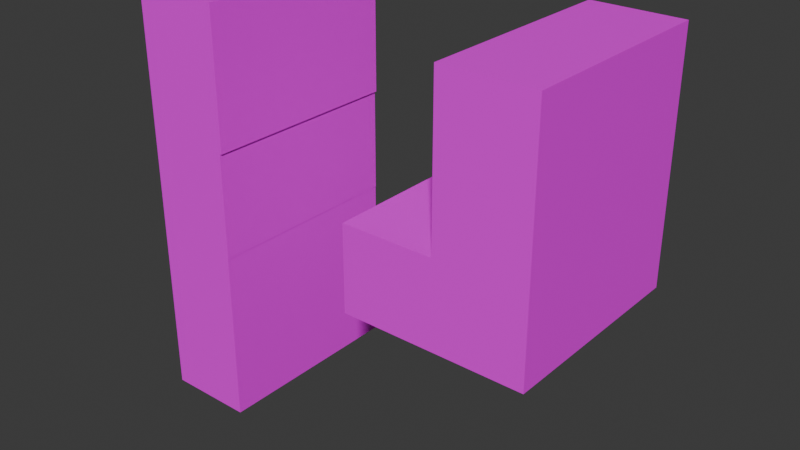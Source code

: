 # Source: ri.blend  (saved by Blender 4.4.32; exported with 4.5.12 LTS)
import bpy
from mathutils import Matrix  # noqa: F401  (used for matrix-valued properties, if any)

bpy.ops.wm.read_factory_settings(use_empty=True)
scene = bpy.context.scene
scene.name = 'Scene'

# ---- collections
col_collection = bpy.data.collections.new('Collection'); scene.collection.children.link(col_collection)

# ---- images (referenced by path relative to the original .blend; pixels are not part of the script)
import os
ASSET_DIR = os.environ.get("B2B_ASSET_DIR", "")  # directory of the original .blend (textures are referenced by path, not embedded)
HERE = os.path.dirname(os.path.abspath(__file__))  # packed textures are extracted next to this script under _unpacked/

def load_image(name, relpath, width, height, colorspace="sRGB"):
    """Load a texture the original file referenced (path relative to the .blend, or extracted next to this script)."""
    p = next((c for c in (os.path.join(HERE, relpath), os.path.join(ASSET_DIR, relpath)) if relpath and os.path.exists(c)), "")
    if p:
        img = bpy.data.images.load(p, check_existing=True)
        img.name = name
    else:  # same state as the original file: an image datablock whose file is absent (Cycles renders it pink)
        img = bpy.data.images.new(name, width, height)
        img.source = "FILE"
        img.filepath = "//" + (relpath or name)
    img.colorspace_settings.name = colorspace
    return img
img_titlelogo_png = load_image('titleLogo.png', 'titleLogo.png', 1024, 1024, 'sRGB')

# ---- materials (node trees are filled in below, after node groups)
mat_material = bpy.data.materials.new('Material')
mat_material.alpha_threshold = 0.0
mat_material.roughness = 0.5
mat_material.line_color = (0.0, 0.0, 0.0, 1.0)

# ---- material node trees
mat_material.use_nodes = True; mat_material.node_tree.nodes.clear()
_N = mat_material.node_tree.nodes; _L = mat_material.node_tree.links
n0 = _N.new('ShaderNodeOutputMaterial'); n0.name = 'Material Output'; n0.location = (300, 300)
n1 = _N.new('ShaderNodeBsdfPrincipled'); n1.name = 'Principled BSDF'; n1.location = (10, 300)
n1.inputs[3].default_value = 1.45
n2 = _N.new('ShaderNodeTexImage'); n2.name = '画像テクスチャ'; n2.location = (-280, 275)
n2.image = img_titlelogo_png
_L.new(n1.outputs[0], n0.inputs[0])
_L.new(n2.outputs[0], n1.inputs[0])
n0.is_active_output = True

# ---- world
world_world = bpy.data.worlds.new('World'); scene.world = world_world
world_world.use_nodes = True; world_world.node_tree.nodes.clear()
_N = world_world.node_tree.nodes; _L = world_world.node_tree.links
n0 = _N.new('ShaderNodeOutputWorld'); n0.name = 'World Output'; n0.location = (300, 300)
n1 = _N.new('ShaderNodeBackground'); n1.name = 'Background'; n1.location = (10, 300)
n1.inputs[0].default_value = (0.05088, 0.05088, 0.05088, 1.0)
_L.new(n1.outputs[0], n0.inputs[0])
n0.is_active_output = True
world_world.color = (0.05088, 0.05088, 0.05088)
world_world.sun_shadow_jitter_overblur = 0.0

# ---- meshes
me_cube = bpy.data.meshes.new('Cube')
me_cube.from_pydata([(-0.5757, -0.5, 0.3439), (-1.0, -0.5, 1.0), (-0.5776, -0.5, -0.1664), (-0.5757, 0.5, 0.3439), (0.1709, -0.5, -0.1664), (-0.5776, 0.5, -0.1664), (-1.0, -0.5, -1.0), (0.1709, 0.5, -0.1664), (0.5549, -0.5, -0.1664), (-1.0, 0.5, 1.0), (-1.0, 0.5, -1.0), (0.5549, 0.5, -0.1664), (1.0, -0.5, 1.0), (0.5662, -0.5, 0.2458), (1.0, 0.5, 1.0), (0.5662, 0.5, 0.2458), (-0.5662, -0.5, 1.0), (0.5662, -0.5, 1.0), (0.5662, 0.5, 1.0), (-0.5662, 0.5, 1.0), (1.0, 0.5, -0.1664), (1.0, -0.5, -0.1664), (-0.5776, 0.5, -1.0), (-0.5776, -0.5, -1.0), (0.1709, 0.1609, -0.1664), (0.3332, 0.3043, -0.1664), (0.1231, -0.5, 0.2458), (0.1231, 0.5, 0.2458), (-0.5662, 0.5, 0.3439), (-0.5662, -0.5, 0.3439), (0.1231, -0.5, -0.1664), (-0.5757, -0.5, -0.1664), (0.1231, 0.5, -0.1664), (-0.5757, 0.5, -0.1664)], [], [(14, 17, 12), (9, 16, 19), (15, 11, 7), (3, 5, 9), (14, 21, 20), (6, 22, 23), (1, 10, 6), (1, 2, 0), (12, 17, 13), (13, 18, 15), (15, 26, 13), (19, 29, 28), (20, 8, 11), (7, 25, 24), (25, 8, 24), (5, 31, 2), (24, 4, 30), (22, 2, 23), (0, 28, 29), (27, 30, 26), (3, 31, 33), (14, 18, 17), (9, 1, 16), (15, 18, 14), (14, 20, 15), (20, 11, 15), (7, 32, 27), (7, 27, 15), (3, 33, 5), (5, 22, 10), (10, 9, 5), (9, 19, 3), (19, 28, 3), (14, 12, 21), (6, 10, 22), (1, 9, 10), (29, 16, 0), (16, 1, 0), (1, 6, 2), (6, 23, 2), (2, 31, 0), (26, 30, 4), (8, 21, 13), (21, 12, 13), (26, 4, 13), (4, 8, 13), (13, 17, 18), (15, 27, 26), (19, 16, 29), (20, 21, 8), (25, 7, 11), (11, 8, 25), (8, 4, 24), (5, 33, 31), (30, 32, 24), (32, 7, 24), (22, 5, 2), (0, 3, 28), (27, 32, 30), (3, 0, 31)])
_uv = me_cube.uv_layers.new(name='UVMap')
_uv.uv.foreach_set('vector', [0.875, 0.75, 0.8208, 0.5, 0.875, 0.5, 0.625, 0.75, 0.6792, 0.5, 0.6792, 0.75, 0.5307, 0.9458, 0.4792, 0.9444, 0.4792, 0.8964, 0.543, 0.803, 0.4792, 0.8028, 0.625, 0.75, 0.625, 0.0, 0.4792, 0.25, 0.4792, 0.0, 0.375, 0.5, 0.3222, 0.75, 0.3222, 0.5, 0.625, 0.5, 0.375, 0.75, 0.375, 0.5, 0.625, 0.5, 0.4792, 0.4472, 0.543, 0.447, 0.625, 0.25, 0.625, 0.3042, 0.5307, 0.3042, 0.375, 0.25, 0.5762, 0.0, 0.375, 0.0, 0.125, 0.75, 0.2228, 0.5, 0.125, 0.5, 0.5762, 0.75, 0.4012, 0.5, 0.4012, 0.75, 0.808, 0.75, 0.7098, 0.5, 0.7098, 0.75, 0.625, 0.75, 0.6608, 0.7011, 0.625, 0.6652, 0.6608, 0.7011, 0.7098, 0.5, 0.625, 0.6652, 0.625, 0.75, 0.6254, 0.5, 0.625, 0.5, 0.7902, 0.6652, 0.7902, 0.5, 0.7797, 0.5, 0.4027, 0.75, 0.625, 0.5, 0.4027, 0.5, 0.625, 0.5, 0.6284, 0.75, 0.6284, 0.5, 0.5988, 0.0, 0.4889, 0.25, 0.5988, 0.25, 0.625, 0.75, 0.4889, 0.5, 0.4889, 0.75, 0.875, 0.75, 0.8208, 0.75, 0.8208, 0.5, 0.625, 0.75, 0.625, 0.5, 0.6792, 0.5, 0.5307, 0.9458, 0.625, 0.9458, 0.625, 1.0, 0.625, 1.0, 0.4792, 1.0, 0.5307, 0.9458, 0.4792, 1.0, 0.4792, 0.9444, 0.5307, 0.9458, 0.4792, 0.8964, 0.4792, 0.8904, 0.5307, 0.8904, 0.4792, 0.8964, 0.5307, 0.8904, 0.5307, 0.9458, 0.543, 0.803, 0.4792, 0.803, 0.4792, 0.8028, 0.4792, 0.8028, 0.375, 0.8028, 0.375, 0.75, 0.375, 0.75, 0.625, 0.75, 0.4792, 0.8028, 0.625, 0.75, 0.625, 0.8042, 0.543, 0.803, 0.625, 0.8042, 0.543, 0.8042, 0.543, 0.803, 0.625, 0.0, 0.625, 0.25, 0.4792, 0.25, 0.375, 0.5, 0.375, 0.75, 0.3222, 0.75, 0.625, 0.5, 0.625, 0.75, 0.375, 0.75, 0.543, 0.4458, 0.625, 0.4458, 0.543, 0.447, 0.625, 0.4458, 0.625, 0.5, 0.543, 0.447, 0.625, 0.5, 0.375, 0.5, 0.4792, 0.4472, 0.375, 0.5, 0.375, 0.4472, 0.4792, 0.4472, 0.4792, 0.4472, 0.4792, 0.447, 0.543, 0.447, 0.5307, 0.3596, 0.4792, 0.3596, 0.4792, 0.3536, 0.4792, 0.3056, 0.4792, 0.25, 0.5307, 0.3042, 0.4792, 0.25, 0.625, 0.25, 0.5307, 0.3042, 0.5307, 0.3596, 0.4792, 0.3536, 0.5307, 0.3042, 0.4792, 0.3536, 0.4792, 0.3056, 0.5307, 0.3042, 0.375, 0.25, 0.5762, 0.25, 0.5762, 0.0, 0.125, 0.75, 0.2228, 0.75, 0.2228, 0.5, 0.5762, 0.75, 0.5762, 0.5, 0.4012, 0.5, 0.808, 0.75, 0.808, 0.5, 0.7098, 0.5, 0.6608, 0.7011, 0.625, 0.75, 0.7098, 0.75, 0.7098, 0.75, 0.7098, 0.5, 0.6608, 0.7011, 0.7098, 0.5, 0.625, 0.5, 0.625, 0.6652, 0.625, 0.75, 0.6254, 0.75, 0.6254, 0.5, 0.7797, 0.5, 0.7797, 0.75, 0.7902, 0.6652, 0.7797, 0.75, 0.7902, 0.75, 0.7902, 0.6652, 0.4027, 0.75, 0.625, 0.75, 0.625, 0.5, 0.625, 0.5, 0.625, 0.75, 0.6284, 0.75, 0.5988, 0.0, 0.4889, 0.0, 0.4889, 0.25, 0.625, 0.75, 0.625, 0.5, 0.4889, 0.5])
me_cube.materials.append(mat_material)
me_cube.use_mirror_vertex_groups = False
me_cube.update()

# ---- objects
ob_cube = bpy.data.objects.new('Cube', me_cube)

# ---- transforms, parenting, visibility, modifiers, constraints
ob_cube.location = (0.0, 0.0, 0.0)
ob_cube.lock_rotations_4d = False
ob_cube.empty_display_type = 'ARROWS'
ob_cube.lineart.crease_threshold = 0.0

# ---- collection membership
col_collection.objects.link(ob_cube)

# ---- scene / render settings (as saved in the file)
scene.frame_start = 1; scene.frame_end = 250; scene.frame_set(1)
scene.render.engine = 'BLENDER_EEVEE_NEXT'
bpy.context.view_layer.update()

# ---- added for rendering (the .blend has no active camera and no usable light): camera, sun
cam_auto = bpy.data.cameras.new('AutoCamera')
cam_auto.lens = 50.0
cam_auto.sensor_width = 36.0
cam_auto.clip_end = 1000.0
ob_auto_camera = bpy.data.objects.new('AutoCamera', cam_auto)
scene.collection.objects.link(ob_auto_camera)
ob_auto_camera.location = (2.77567, -3.33081, 2.22054)
ob_auto_camera.rotation_euler = (1.09748, -7.21219e-08, 0.694738)
scene.camera = ob_auto_camera
light_auto_sun = bpy.data.lights.new('AutoSun', 'SUN')
light_auto_sun.energy = 3.0
light_auto_sun.angle = 0.0523599
ob_auto_sun = bpy.data.objects.new('AutoSun', light_auto_sun)
scene.collection.objects.link(ob_auto_sun)
ob_auto_sun.rotation_euler = (0.872665, 0.174533, 0.523599)
bpy.context.view_layer.update()
